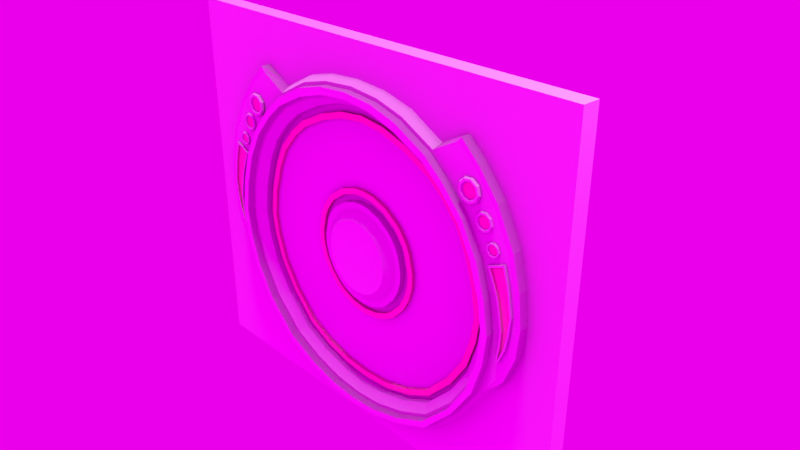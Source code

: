 # Source: ovi.blend  (saved by Blender 2.79.0; exported with 4.5.12 LTS)
import bpy
from mathutils import Matrix  # noqa: F401  (used for matrix-valued properties, if any)

bpy.ops.wm.read_factory_settings(use_empty=True)
scene = bpy.context.scene
scene.name = 'Scene'

# ---- collections
col_collection_1 = bpy.data.collections.new('Collection 1'); scene.collection.children.link(col_collection_1)

# ---- images (referenced by path relative to the original .blend; pixels are not part of the script)
import os
ASSET_DIR = os.environ.get("B2B_ASSET_DIR", "")  # directory of the original .blend (textures are referenced by path, not embedded)
HERE = os.path.dirname(os.path.abspath(__file__))  # packed textures are extracted next to this script under _unpacked/

def load_image(name, relpath, width, height, colorspace="sRGB"):
    """Load a texture the original file referenced (path relative to the .blend, or extracted next to this script)."""
    p = next((c for c in (os.path.join(HERE, relpath), os.path.join(ASSET_DIR, relpath)) if relpath and os.path.exists(c)), "")
    if p:
        img = bpy.data.images.load(p, check_existing=True)
        img.name = name
    else:  # same state as the original file: an image datablock whose file is absent (Cycles renders it pink)
        img = bpy.data.images.new(name, width, height)
        img.source = "FILE"
        img.filepath = "//" + (relpath or name)
    img.colorspace_settings.name = colorspace
    return img
img_studio_small_07_4k_hdr = load_image('studio_small_07_4k.hdr', 'studio_small_07_4k.hdr', 1024, 1024, 'Linear Rec.709')

# ---- materials (node trees are filled in below, after node groups)
mat_material_001 = bpy.data.materials.new('Material.001')
mat_material_001.alpha_threshold = 0.0
mat_material_001.use_transparent_shadow = False
mat_material_001.roughness = 0.5
mat_material_001.specular_intensity = 0.1758
mat_metal_2_001 = bpy.data.materials.new('metal 2.001')
mat_metal_2_001.alpha_threshold = 0.0
mat_metal_2_001.use_transparent_shadow = False
mat_metal_2_001.diffuse_color = (0.2396, 0.2396, 0.2396, 1.0)
mat_metal_2_001.roughness = 0.5
mat_metal_2_001.specular_intensity = 0.0
mat_emit = bpy.data.materials.new('emit')
mat_emit.alpha_threshold = 0.0
mat_emit.use_transparent_shadow = False
mat_emit.diffuse_color = (0.17, 0.8, 0.09728, 1.0)
mat_emit.roughness = 0.5
mat_emit.specular_intensity = 1.0
mat_material = bpy.data.materials.new('Material')
mat_material.alpha_threshold = 0.0
mat_material.use_transparent_shadow = False
mat_material.roughness = 0.5
mat_material.line_color = (0.0, 0.0, 0.0, 1.0)

# ---- material node trees

# ---- world
world_world = bpy.data.worlds.new('World'); scene.world = world_world
world_world.use_nodes = True; world_world.node_tree.nodes.clear()
_N = world_world.node_tree.nodes; _L = world_world.node_tree.links
n0 = _N.new('ShaderNodeOutputWorld'); n0.name = 'World Output'; n0.location = (300, 300)
n1 = _N.new('ShaderNodeBackground'); n1.name = 'Background'; n1.location = (10, 300)
n1.inputs[1].default_value = 65.5
n2 = _N.new('ShaderNodeTexEnvironment'); n2.name = 'Environment Texture'; n2.location = (-180, 300)
n2.width = 140
n2.image = img_studio_small_07_4k_hdr
_L.new(n1.outputs[0], n0.inputs[0])
_L.new(n2.outputs[0], n1.inputs[0])
n0.is_active_output = True
world_world.color = (0.05088, 0.05088, 0.05088)
world_world.use_sun_shadow = False
world_world.sun_shadow_jitter_overblur = 0.0
world_world.cycles.sampling_method = 'MANUAL'
world_world.light_settings.ao_factor = 0.4667

# ---- cameras
cam_camera = bpy.data.cameras.new('Camera')
cam_camera.clip_end = 100.0
cam_camera.lens = 35.0
cam_camera.sensor_width = 32.0
cam_camera.sensor_height = 18.0
cam_camera.ortho_scale = 7.314
cam_camera.dof.focus_distance = 0.0
cam_camera.dof.aperture_fstop = 128.0

# ---- lights
light_hemi = bpy.data.lights.new('Hemi', 'SUN')
light_hemi.transmission_factor = 0.0
light_hemi.angle = 0.1993
light_hemi.energy = 1.0
light_hemi.shadow_buffer_clip_start = 0.5
light_hemi.shadow_soft_size = 0.1
light_hemi.shadow_cascade_max_distance = 1000.0
light_lamp = bpy.data.lights.new('Lamp', 'POINT')
light_lamp.transmission_factor = 0.0
light_lamp.cutoff_distance = 30.0
light_lamp.energy = 100.0
light_lamp.shadow_buffer_clip_start = 1.001
light_lamp.shadow_soft_size = 0.1
light_lamp.shadow_maximum_resolution = 0.006
light_lamp.use_absolute_resolution = True

# ---- meshes
me_cube = bpy.data.meshes.new('Cube')
me_cube.from_pydata([(0.734, 1.0, -0.1665), (0.734, 1.0, 0.2412), (1.0, 1.0, -0.9408), (1.0, 1.0, 1.059), (0.5, 1.0, -0.9408), (0.5, 1.0, 1.059), (0.4238, 1.0, -0.6817), (0.4238, 1.0, 0.6658), (0.734, -1.0, -0.1665), (0.734, -1.0, 0.2412), (1.0, 0.0, -0.9408), (1.0, 0.0, 1.059), (1.0, -1.0, -0.9408), (1.0, -1.0, 1.059), (0.5, -1.0, -0.9408), (0.5, -1.0, 1.059), (0.5, 0.0, 1.059), (0.5, 0.0, -0.9408), (0.4238, -1.0, -0.6817), (0.4238, -1.0, 0.6658), (-0.734, 1.0, -0.1665), (-0.734, 1.0, 0.2412), (-1.0, 1.0, -0.9408), (-1.0, 1.0, 1.059), (-0.5, 1.0, -0.9408), (0.0, 1.0, -0.9408), (0.0, 1.0, 1.059), (-0.5, 1.0, 1.059), (-0.4238, 1.0, -0.6817), (0.0, 1.0, -0.8006), (0.0, 1.0, 0.8227), (-0.4238, 1.0, 0.6658), (-0.734, -1.0, -0.1665), (-0.734, -1.0, 0.2412), (-1.0, 0.0, -0.9408), (-1.0, 0.0, 1.059), (-1.0, -1.0, -0.9408), (-1.0, -1.0, 1.059), (-0.5, -1.0, -0.9408), (0.0, -1.0, -0.9408), (0.0, -1.0, 1.059), (-0.5, -1.0, 1.059), (0.0, 0.0, 1.059), (-0.5, 0.0, 1.059), (-0.5, 0.0, -0.9408), (0.0, 0.0, -0.9408), (-0.4238, -1.0, -0.6817), (0.0, -1.0, -0.8006), (0.0, -1.0, 0.8227), (-0.4238, -1.0, 0.6658)], [], [(4, 2, 10, 17), (2, 3, 11, 10), (6, 0, 2, 4), (0, 1, 3, 2), (1, 7, 5, 3), (7, 30, 26, 5), (29, 6, 4, 25), (25, 4, 17, 45), (3, 5, 16, 11), (5, 26, 42, 16), (14, 17, 10, 12), (12, 10, 11, 13), (18, 14, 12, 8), (8, 12, 13, 9), (9, 13, 15, 19), (19, 15, 40, 48), (47, 39, 14, 18), (39, 45, 17, 14), (13, 11, 16, 15), (15, 16, 42, 40), (7, 19, 48, 30), (1, 9, 19, 7), (0, 8, 9, 1), (6, 18, 8, 0), (29, 47, 18, 6), (24, 44, 34, 22), (22, 34, 35, 23), (28, 24, 22, 20), (20, 22, 23, 21), (21, 23, 27, 31), (31, 27, 26, 30), (29, 25, 24, 28), (25, 45, 44, 24), (23, 35, 43, 27), (27, 43, 42, 26), (38, 36, 34, 44), (36, 37, 35, 34), (46, 32, 36, 38), (32, 33, 37, 36), (33, 49, 41, 37), (49, 48, 40, 41), (47, 46, 38, 39), (39, 38, 44, 45), (37, 41, 43, 35), (41, 40, 42, 43), (31, 30, 48, 49), (21, 31, 49, 33), (20, 21, 33, 32), (28, 20, 32, 46), (29, 28, 46, 47)])
me_cube.use_remesh_preserve_volume = False
me_cube.use_remesh_preserve_attributes = False
me_cube.use_mirror_vertex_groups = False
me_cube.update()
me_circle_009 = bpy.data.meshes.new('Circle.009')
me_circle_009.from_pydata([(0.08976, -0.04095, -0.3286), (0.2154, -0.04095, -0.267), (0.2847, -0.04095, -0.1952), (0.3266, -0.04095, -0.1198), (0.3508, -0.04095, -0.02287), (0.3271, -0.04095, 0.1424), (0.3069, -0.04095, 0.185), (0.2483, -0.04095, 0.2617), (0.1577, -0.04095, 0.3262), (0.3474, -0.04095, -0.04775), (0.3515, -0.04095, 0.03386), (0.0657, -0.04095, 0.3577), (0.2687, -0.04095, 0.2398), (0.1737, -0.04095, -0.2947), (-1.469e-09, -0.04095, 0.364), (4.696e-09, -0.04095, -0.3402), (-0.08976, -0.04095, -0.3286), (-0.2154, -0.04095, -0.267), (-0.2847, -0.04095, -0.1952), (-0.3266, -0.04095, -0.1198), (-0.3508, -0.04095, -0.02287), (-0.3271, -0.04095, 0.1424), (-0.3069, -0.04095, 0.185), (-0.2483, -0.04095, 0.2617), (-0.1577, -0.04095, 0.3262), (-0.3474, -0.04095, -0.04775), (-0.3515, -0.04095, 0.03386), (-0.0657, -0.04095, 0.3577), (-0.2687, -0.04095, 0.2398), (-0.1737, -0.04095, -0.2947), (0.6031, -3.725e-08, 0.7884), (0.7206, -2.98e-08, 0.6907), (0.2089, 4.47e-08, -0.9615), (0.0, 4.47e-08, -0.9779), (-0.1929, -4.47e-08, 0.9559), (0.0, -4.47e-08, 0.9779), (0.6197, 3.725e-08, -0.802), (0.4206, 3.725e-08, -0.902), (-0.7206, -2.98e-08, 0.6907), (-0.6031, -3.353e-08, 0.7884), (-0.2089, 4.098e-08, -0.9615), (0.8088, 2.235e-08, -0.602), (-0.4206, 3.725e-08, -0.902), (-0.6197, 3.353e-08, -0.802), (0.9367, 1.49e-08, -0.4028), (-0.8088, 2.608e-08, -0.602), (1.004, 7.451e-09, -0.1962), (-0.9367, 1.863e-08, -0.4028), (0.998, -7.451e-09, 0.1698), (1.027, 0.0, -0.02996), (-1.004, 7.451e-09, -0.1962), (0.8494, -2.235e-08, 0.5439), (0.9304, -1.49e-08, 0.383), (-1.027, 0.0, -0.02996), (-0.998, -7.451e-09, 0.1698), (-0.9304, -1.49e-08, 0.383), (-0.8494, -2.235e-08, 0.5439), (0.3914, -3.725e-08, 0.8941), (0.1929, -4.47e-08, 0.9559), (-0.3914, -3.725e-08, 0.8941), (0.2089, -0.04095, -0.9615), (0.0, -0.04095, -0.9779), (0.4206, -0.04095, -0.902), (0.8088, -0.04095, -0.602), (0.6197, -0.04095, -0.802), (0.9367, -0.04095, -0.4028), (1.004, -0.04095, -0.1962), (0.998, -0.04095, 0.1698), (1.027, -0.04095, -0.02996), (0.8494, -0.04095, 0.5439), (0.9304, -0.04095, 0.383), (0.7206, -0.04095, 0.6907), (0.3914, -0.04095, 0.8941), (0.6031, -0.04095, 0.7884), (0.1929, -0.04095, 0.9559), (0.0, -0.04095, 0.9779), (-0.2089, -0.04095, -0.9615), (-0.4206, -0.04095, -0.902), (-0.8088, -0.04095, -0.602), (-0.6197, -0.04095, -0.802), (-0.9367, -0.04095, -0.4028), (-1.004, -0.04095, -0.1962), (-0.998, -0.04095, 0.1698), (-1.027, -0.04095, -0.02996), (-0.8494, -0.04095, 0.5439), (-0.9304, -0.04095, 0.383), (-0.7206, -0.04095, 0.6907), (-0.3914, -0.04095, 0.8941), (-0.6031, -0.04095, 0.7884), (-0.1929, -0.04095, 0.9559), (0.2004, -0.04095, -0.9138), (0.0, -0.04095, -0.9296), (0.4031, -0.04095, -0.8569), (0.7706, -0.04095, -0.5721), (0.5905, -0.04095, -0.7627), (0.8927, -0.04095, -0.382), (0.9565, -0.04095, -0.1853), (0.9508, -0.04095, 0.159), (0.9783, -0.04095, -0.03008), (0.8091, -0.04095, 0.5167), (0.8856, -0.04095, 0.3647), (0.6868, -0.04095, 0.6561), (0.3734, -0.04095, 0.8492), (0.5765, -0.04095, 0.7478), (0.1829, -0.04095, 0.9085), (0.0, -0.04095, 0.9294), (-0.2004, -0.04095, -0.9138), (-0.4031, -0.04095, -0.8569), (-0.7706, -0.04095, -0.5721), (-0.5905, -0.04095, -0.7627), (-0.8927, -0.04095, -0.382), (-0.9565, -0.04095, -0.1853), (-0.9508, -0.04095, 0.159), (-0.9783, -0.04095, -0.03008), (-0.8091, -0.04095, 0.5167), (-0.8856, -0.04095, 0.3647), (-0.6868, -0.04095, 0.6561), (-0.3734, -0.04095, 0.8492), (-0.5765, -0.04095, 0.7478), (-0.1829, -0.04095, 0.9085), (0.2004, -0.08576, -0.9138), (0.0, -0.08576, -0.9296), (0.4031, -0.08576, -0.8569), (0.7706, -0.08576, -0.5721), (0.5905, -0.08576, -0.7627), (0.8927, -0.08576, -0.382), (0.9565, -0.08576, -0.1853), (0.9508, -0.08576, 0.159), (0.9783, -0.08576, -0.03008), (0.8091, -0.08576, 0.5167), (0.8856, -0.08576, 0.3647), (0.6868, -0.08576, 0.6561), (0.3734, -0.08576, 0.8492), (0.5765, -0.08576, 0.7478), (0.1829, -0.08576, 0.9085), (0.0, -0.08576, 0.9294), (-0.2004, -0.08576, -0.9138), (-0.4031, -0.08576, -0.8569), (-0.7706, -0.08576, -0.5721), (-0.5905, -0.08576, -0.7627), (-0.8927, -0.08576, -0.382), (-0.9565, -0.08576, -0.1853), (-0.9508, -0.08576, 0.159), (-0.9783, -0.08576, -0.03008), (-0.8091, -0.08576, 0.5167), (-0.8856, -0.08576, 0.3647), (-0.6868, -0.08576, 0.6561), (-0.3734, -0.08576, 0.8492), (-0.5765, -0.08576, 0.7478), (-0.1829, -0.08576, 0.9085), (0.193, -0.08576, -0.872), (0.0, -0.08576, -0.8872), (0.3878, -0.08576, -0.8173), (0.7372, -0.08576, -0.5459), (0.5649, -0.08576, -0.7282), (0.8542, -0.08576, -0.3638), (0.9152, -0.08576, -0.1758), (0.9095, -0.08576, 0.1495), (0.9356, -0.08576, -0.03019), (0.7738, -0.08576, 0.4929), (0.8463, -0.08576, 0.3487), (0.6573, -0.08576, 0.6257), (0.3575, -0.08576, 0.8098), (0.5533, -0.08576, 0.7121), (0.1741, -0.08576, 0.867), (0.0, -0.08576, 0.8869), (-0.193, -0.08576, -0.872), (-0.3878, -0.08576, -0.8173), (-0.7372, -0.08576, -0.5459), (-0.5649, -0.08576, -0.7282), (-0.8542, -0.08576, -0.3638), (-0.9152, -0.08576, -0.1758), (-0.9095, -0.08576, 0.1495), (-0.9356, -0.08576, -0.03019), (-0.7738, -0.08576, 0.4929), (-0.8463, -0.08576, 0.3487), (-0.6573, -0.08576, 0.6257), (-0.3575, -0.08576, 0.8098), (-0.5533, -0.08576, 0.7121), (-0.1741, -0.08576, 0.867), (0.193, -0.04095, -0.872), (0.0, -0.04095, -0.8872), (0.3878, -0.04095, -0.8173), (0.7372, -0.04095, -0.5459), (0.5649, -0.04095, -0.7282), (0.8542, -0.04095, -0.3638), (0.9152, -0.04095, -0.1758), (0.9095, -0.04095, 0.1495), (0.9356, -0.04095, -0.03019), (0.7738, -0.04095, 0.4929), (0.8463, -0.04095, 0.3487), (0.6573, -0.04095, 0.6257), (0.3575, -0.04095, 0.8098), (0.5533, -0.04095, 0.7121), (0.1741, -0.04095, 0.867), (0.0, -0.04095, 0.8869), (-0.193, -0.04095, -0.872), (-0.3878, -0.04095, -0.8173), (-0.7372, -0.04095, -0.5459), (-0.5649, -0.04095, -0.7282), (-0.8542, -0.04095, -0.3638), (-0.9152, -0.04095, -0.1758), (-0.9095, -0.04095, 0.1495), (-0.9356, -0.04095, -0.03019), (-0.7738, -0.04095, 0.4929), (-0.8463, -0.04095, 0.3487), (-0.6573, -0.04095, 0.6257), (-0.3575, -0.04095, 0.8098), (-0.5533, -0.04095, 0.7121), (-0.1741, -0.04095, 0.867), (0.1112, -0.04095, -0.4106), (-4.064e-10, -0.04095, -0.425), (0.2131, -0.04095, -0.3695), (0.3528, -0.04095, -0.2457), (0.2695, -0.04095, -0.3319), (0.4047, -0.04095, -0.1523), (0.4299, -0.04095, -0.06517), (0.4356, -0.04095, 0.04272), (0.4348, -0.04095, -0.02904), (0.3798, -0.04095, 0.2273), (0.407, -0.04095, 0.17), (0.3343, -0.04095, 0.2927), (0.1965, -0.04095, 0.4018), (0.304, -0.04095, 0.3253), (0.08359, -0.04095, 0.4404), (-1.469e-09, -0.04095, 0.4485), (-0.1112, -0.04095, -0.4106), (-0.2131, -0.04095, -0.3695), (-0.3528, -0.04095, -0.2457), (-0.2695, -0.04095, -0.3319), (-0.4047, -0.04095, -0.1523), (-0.4299, -0.04095, -0.06517), (-0.4356, -0.04095, 0.04272), (-0.4348, -0.04095, -0.02904), (-0.3798, -0.04095, 0.2273), (-0.407, -0.04095, 0.17), (-0.3343, -0.04095, 0.2927), (-0.1965, -0.04095, 0.4018), (-0.304, -0.04095, 0.3253), (-0.08359, -0.04095, 0.4404), (0.1112, -0.08935, -0.4106), (-4.064e-10, -0.08935, -0.425), (0.2131, -0.08935, -0.3695), (0.3528, -0.08935, -0.2457), (0.2695, -0.08935, -0.3319), (0.4047, -0.08935, -0.1523), (0.4299, -0.08935, -0.06517), (0.4356, -0.08935, 0.04272), (0.4348, -0.08935, -0.02904), (0.3798, -0.08935, 0.2273), (0.407, -0.08935, 0.17), (0.3343, -0.08935, 0.2927), (0.1965, -0.08935, 0.4018), (0.304, -0.08935, 0.3253), (0.08359, -0.08935, 0.4404), (-1.469e-09, -0.08935, 0.4485), (-0.1112, -0.08935, -0.4106), (-0.2131, -0.08935, -0.3695), (-0.3528, -0.08935, -0.2457), (-0.2695, -0.08935, -0.3319), (-0.4047, -0.08935, -0.1523), (-0.4299, -0.08935, -0.06517), (-0.4356, -0.08935, 0.04272), (-0.4348, -0.08935, -0.02904), (-0.3798, -0.08935, 0.2273), (-0.407, -0.08935, 0.17), (-0.3343, -0.08935, 0.2927), (-0.1965, -0.08935, 0.4018), (-0.304, -0.08935, 0.3253), (-0.08359, -0.08935, 0.4404), (0.1017, -0.08935, -0.3741), (4.696e-09, -0.08935, -0.3873), (0.1956, -0.08935, -0.3362), (0.3225, -0.08935, -0.2232), (0.2454, -0.08935, -0.303), (0.37, -0.08935, -0.1378), (0.3932, -0.08935, -0.05741), (0.3982, -0.08935, 0.03877), (0.3974, -0.08935, -0.02629), (0.3473, -0.08935, 0.2085), (0.3714, -0.08935, 0.1577), (0.3051, -0.08935, 0.2692), (0.1792, -0.08935, 0.3681), (0.2792, -0.08935, 0.297), (0.07562, -0.08935, 0.4036), (-1.469e-09, -0.08935, 0.4109), (-0.1017, -0.08935, -0.3741), (-0.1956, -0.08935, -0.3362), (-0.3225, -0.08935, -0.2232), (-0.2454, -0.08935, -0.303), (-0.37, -0.08935, -0.1378), (-0.3932, -0.08935, -0.05741), (-0.3982, -0.08935, 0.03877), (-0.3974, -0.08935, -0.02629), (-0.3473, -0.08935, 0.2085), (-0.3714, -0.08935, 0.1577), (-0.3051, -0.08935, 0.2692), (-0.1792, -0.08935, 0.3681), (-0.2792, -0.08935, 0.297), (-0.07562, -0.08935, 0.4036), (0.1017, -0.04095, -0.3741), (4.696e-09, -0.04095, -0.3873), (0.1956, -0.04095, -0.3362), (0.3225, -0.04095, -0.2232), (0.2454, -0.04095, -0.303), (0.37, -0.04095, -0.1378), (0.3932, -0.04095, -0.05741), (0.3982, -0.04095, 0.03877), (0.3974, -0.04095, -0.02629), (0.3473, -0.04095, 0.2085), (0.3714, -0.04095, 0.1577), (0.3051, -0.04095, 0.2692), (0.1792, -0.04095, 0.3681), (0.2792, -0.04095, 0.297), (0.07562, -0.04095, 0.4036), (-1.469e-09, -0.04095, 0.4109), (-0.1017, -0.04095, -0.3741), (-0.1956, -0.04095, -0.3362), (-0.3225, -0.04095, -0.2232), (-0.2454, -0.04095, -0.303), (-0.37, -0.04095, -0.1378), (-0.3932, -0.04095, -0.05741), (-0.3982, -0.04095, 0.03877), (-0.3974, -0.04095, -0.02629), (-0.3473, -0.04095, 0.2085), (-0.3714, -0.04095, 0.1577), (-0.3051, -0.04095, 0.2692), (-0.1792, -0.04095, 0.3681), (-0.2792, -0.04095, 0.297), (-0.07562, -0.04095, 0.4036), (0.07865, -0.1255, -0.2862), (4.696e-09, -0.1255, -0.2964), (0.1533, -0.1255, -0.2561), (0.2495, -0.1255, -0.1691), (0.1874, -0.1255, -0.2334), (0.2862, -0.1255, -0.103), (0.3048, -0.1255, -0.03874), (0.3079, -0.1255, 0.02928), (0.3074, -0.1255, -0.01969), (0.2691, -0.1255, 0.1631), (0.2857, -0.1255, 0.1281), (0.2348, -0.1255, 0.2124), (0.1376, -0.1255, 0.2871), (0.2195, -0.1255, 0.2288), (0.05645, -0.1255, 0.3149), (-1.469e-09, -0.1255, 0.3203), (-0.07865, -0.1255, -0.2862), (-0.1533, -0.1255, -0.2561), (-0.2495, -0.1255, -0.1691), (-0.1874, -0.1255, -0.2334), (-0.2862, -0.1255, -0.103), (-0.3048, -0.1255, -0.03874), (-0.3079, -0.1255, 0.02928), (-0.3074, -0.1255, -0.01969), (-0.2691, -0.1255, 0.1631), (-0.2857, -0.1255, 0.1281), (-0.2348, -0.1255, 0.2124), (-0.1376, -0.1255, 0.2871), (-0.2195, -0.1255, 0.2288), (-0.05645, -0.1255, 0.3149), (0.08976, -0.1255, -0.3286), (4.696e-09, -0.1255, -0.3402), (0.1737, -0.1255, -0.2947), (0.2847, -0.1255, -0.1952), (0.2154, -0.1255, -0.267), (0.3266, -0.1255, -0.1198), (0.3474, -0.1255, -0.04775), (0.3515, -0.1255, 0.03386), (0.3508, -0.1255, -0.02287), (0.3069, -0.1255, 0.185), (0.3271, -0.1255, 0.1424), (0.2687, -0.1255, 0.2398), (0.1577, -0.1255, 0.3262), (0.2483, -0.1255, 0.2617), (0.0657, -0.1255, 0.3577), (-1.469e-09, -0.1255, 0.364), (-0.08976, -0.1255, -0.3286), (-0.1737, -0.1255, -0.2947), (-0.2847, -0.1255, -0.1952), (-0.2154, -0.1255, -0.267), (-0.3266, -0.1255, -0.1198), (-0.3474, -0.1255, -0.04775), (-0.3515, -0.1255, 0.03386), (-0.3508, -0.1255, -0.02287), (-0.3069, -0.1255, 0.185), (-0.3271, -0.1255, 0.1424), (-0.2687, -0.1255, 0.2398), (-0.1577, -0.1255, 0.3262), (-0.2483, -0.1255, 0.2617), (-0.0657, -0.1255, 0.3577), (0.06349, -0.2237, -0.2276), (8.577e-09, -0.2237, -0.2358), (0.1238, -0.2237, -0.2033), (0.2014, -0.2237, -0.133), (0.1512, -0.2237, -0.1849), (0.2311, -0.2237, -0.07968), (0.246, -0.2237, -0.02781), (0.2486, -0.2237, 0.0271), (0.2481, -0.2237, -0.01243), (0.2172, -0.2237, 0.1351), (0.2307, -0.2237, 0.1069), (0.1895, -0.2237, 0.175), (0.1111, -0.2237, 0.2352), (0.1772, -0.2237, 0.1882), (0.04557, -0.2237, 0.2576), (3.6e-09, -0.2237, 0.262), (-0.06349, -0.2237, -0.2276), (-0.1238, -0.2237, -0.2033), (-0.2014, -0.2237, -0.133), (-0.1512, -0.2237, -0.1849), (-0.2311, -0.2237, -0.07968), (-0.246, -0.2237, -0.02781), (-0.2486, -0.2237, 0.0271), (-0.2481, -0.2237, -0.01243), (-0.2172, -0.2237, 0.1351), (-0.2307, -0.2237, 0.1069), (-0.1895, -0.2237, 0.175), (-0.1111, -0.2237, 0.2352), (-0.1772, -0.2237, 0.1882), (-0.04557, -0.2237, 0.2576)], [], [(29, 377, 379, 17), (85, 82, 54, 55), (74, 75, 35, 58), (83, 81, 50, 53), (67, 70, 52, 48), (89, 87, 59, 34), (66, 68, 49, 46), (87, 88, 39, 59), (72, 74, 58, 57), (86, 84, 56, 38), (73, 72, 57, 30), (84, 85, 55, 56), (69, 71, 31, 51), (82, 83, 53, 54), (70, 69, 51, 52), (81, 80, 47, 50), (68, 67, 48, 49), (80, 78, 45, 47), (65, 66, 46, 44), (78, 79, 43, 45), (63, 65, 44, 41), (77, 76, 40, 42), (79, 77, 42, 43), (64, 63, 41, 36), (76, 61, 33, 40), (88, 86, 38, 39), (60, 62, 37, 32), (62, 64, 36, 37), (75, 89, 34, 35), (61, 60, 32, 33), (71, 73, 30, 31), (91, 61, 60, 90), (90, 60, 62, 92), (94, 64, 63, 93), (93, 63, 65, 95), (95, 65, 66, 96), (98, 68, 67, 97), (100, 70, 69, 99), (99, 69, 71, 101), (103, 73, 72, 102), (102, 72, 74, 104), (96, 66, 68, 98), (97, 67, 70, 100), (104, 74, 75, 105), (101, 71, 73, 103), (92, 62, 64, 94), (106, 76, 61, 91), (107, 77, 76, 106), (108, 78, 79, 109), (110, 80, 78, 108), (111, 81, 80, 110), (112, 82, 83, 113), (114, 84, 85, 115), (116, 86, 84, 114), (117, 87, 88, 118), (119, 89, 87, 117), (113, 83, 81, 111), (115, 85, 82, 112), (105, 75, 89, 119), (118, 88, 86, 116), (109, 79, 77, 107), (184, 154, 153, 183), (208, 178, 176, 206), (104, 134, 132, 102), (180, 150, 152, 182), (195, 165, 179, 209), (102, 132, 133, 103), (181, 151, 150, 180), (205, 175, 172, 202), (101, 131, 129, 99), (203, 173, 171, 201), (99, 129, 130, 100), (209, 179, 177, 207), (97, 127, 128, 98), (207, 177, 178, 208), (96, 126, 125, 95), (206, 176, 174, 204), (95, 125, 123, 93), (107, 137, 139, 109), (204, 174, 175, 205), (93, 123, 124, 94), (116, 146, 148, 118), (202, 172, 173, 203), (92, 122, 120, 90), (119, 149, 135, 105), (201, 171, 170, 200), (90, 120, 121, 91), (112, 142, 145, 115), (200, 170, 168, 198), (111, 141, 143, 113), (198, 168, 169, 199), (151, 121, 120, 150), (150, 120, 122, 152), (154, 124, 123, 153), (153, 123, 125, 155), (155, 125, 126, 156), (158, 128, 127, 157), (160, 130, 129, 159), (159, 129, 131, 161), (163, 133, 132, 162), (162, 132, 134, 164), (156, 126, 128, 158), (157, 127, 130, 160), (164, 134, 135, 165), (161, 131, 133, 163), (152, 122, 124, 154), (166, 136, 121, 151), (167, 137, 136, 166), (168, 138, 139, 169), (170, 140, 138, 168), (171, 141, 140, 170), (172, 142, 143, 173), (174, 144, 145, 175), (176, 146, 144, 174), (177, 147, 148, 178), (179, 149, 147, 177), (173, 143, 141, 171), (175, 145, 142, 172), (165, 135, 149, 179), (178, 148, 146, 176), (169, 139, 137, 167), (98, 128, 126, 96), (199, 169, 167, 197), (183, 153, 155, 185), (100, 130, 127, 97), (185, 155, 156, 186), (105, 135, 134, 104), (188, 158, 157, 187), (103, 133, 131, 101), (190, 160, 159, 189), (94, 124, 122, 92), (189, 159, 161, 191), (91, 121, 136, 106), (193, 163, 162, 192), (106, 136, 137, 107), (192, 162, 164, 194), (109, 139, 138, 108), (186, 156, 158, 188), (108, 138, 140, 110), (187, 157, 160, 190), (110, 140, 141, 111), (194, 164, 165, 195), (113, 143, 142, 112), (191, 161, 163, 193), (115, 145, 144, 114), (182, 152, 154, 184), (114, 144, 146, 116), (196, 166, 151, 181), (118, 148, 147, 117), (197, 167, 166, 196), (117, 147, 149, 119), (211, 181, 180, 210), (210, 180, 182, 212), (214, 184, 183, 213), (213, 183, 185, 215), (215, 185, 186, 216), (218, 188, 187, 217), (220, 190, 189, 219), (219, 189, 191, 221), (223, 193, 192, 222), (222, 192, 194, 224), (216, 186, 188, 218), (217, 187, 190, 220), (224, 194, 195, 225), (221, 191, 193, 223), (212, 182, 184, 214), (226, 196, 181, 211), (227, 197, 196, 226), (228, 198, 199, 229), (230, 200, 198, 228), (231, 201, 200, 230), (232, 202, 203, 233), (234, 204, 205, 235), (236, 206, 204, 234), (237, 207, 208, 238), (239, 209, 207, 237), (233, 203, 201, 231), (235, 205, 202, 232), (225, 195, 209, 239), (238, 208, 206, 236), (229, 199, 197, 227), (323, 293, 291, 321), (219, 249, 250, 220), (329, 299, 297, 327), (217, 247, 248, 218), (327, 297, 298, 328), (216, 246, 245, 215), (326, 296, 294, 324), (215, 245, 243, 213), (227, 257, 259, 229), (324, 294, 295, 325), (213, 243, 244, 214), (236, 266, 268, 238), (322, 292, 293, 323), (212, 242, 240, 210), (239, 269, 255, 225), (321, 291, 290, 320), (210, 240, 241, 211), (232, 262, 265, 235), (320, 290, 288, 318), (231, 261, 263, 233), (318, 288, 289, 319), (237, 267, 269, 239), (317, 287, 286, 316), (238, 268, 267, 237), (316, 286, 271, 301), (234, 264, 266, 236), (302, 272, 274, 304), (235, 265, 264, 234), (311, 281, 283, 313), (233, 263, 262, 232), (271, 241, 240, 270), (270, 240, 242, 272), (274, 244, 243, 273), (273, 243, 245, 275), (275, 245, 246, 276), (278, 248, 247, 277), (280, 250, 249, 279), (279, 249, 251, 281), (283, 253, 252, 282), (282, 252, 254, 284), (276, 246, 248, 278), (277, 247, 250, 280), (284, 254, 255, 285), (281, 251, 253, 283), (272, 242, 244, 274), (286, 256, 241, 271), (287, 257, 256, 286), (288, 258, 259, 289), (290, 260, 258, 288), (291, 261, 260, 290), (292, 262, 263, 293), (294, 264, 265, 295), (296, 266, 264, 294), (297, 267, 268, 298), (299, 269, 267, 297), (293, 263, 261, 291), (295, 265, 262, 292), (285, 255, 269, 299), (298, 268, 266, 296), (289, 259, 257, 287), (221, 251, 249, 219), (325, 295, 292, 322), (301, 271, 270, 300), (222, 252, 253, 223), (315, 285, 299, 329), (300, 270, 272, 302), (224, 254, 252, 222), (328, 298, 296, 326), (304, 274, 273, 303), (218, 248, 246, 216), (319, 289, 287, 317), (303, 273, 275, 305), (220, 250, 247, 217), (305, 275, 276, 306), (225, 255, 254, 224), (308, 278, 277, 307), (223, 253, 251, 221), (310, 280, 279, 309), (214, 244, 242, 212), (309, 279, 281, 311), (211, 241, 256, 226), (313, 283, 282, 312), (226, 256, 257, 227), (312, 282, 284, 314), (229, 259, 258, 228), (306, 276, 278, 308), (228, 258, 260, 230), (307, 277, 280, 310), (230, 260, 261, 231), (314, 284, 285, 315), (15, 301, 300, 0), (0, 300, 302, 13), (1, 304, 303, 2), (2, 303, 305, 3), (3, 305, 306, 9), (4, 308, 307, 10), (5, 310, 309, 6), (6, 309, 311, 12), (7, 313, 312, 8), (8, 312, 314, 11), (9, 306, 308, 4), (10, 307, 310, 5), (11, 314, 315, 14), (12, 311, 313, 7), (13, 302, 304, 1), (16, 316, 301, 15), (29, 317, 316, 16), (18, 318, 319, 17), (19, 320, 318, 18), (25, 321, 320, 19), (26, 322, 323, 20), (22, 324, 325, 21), (28, 326, 324, 22), (24, 327, 328, 23), (27, 329, 327, 24), (20, 323, 321, 25), (21, 325, 322, 26), (14, 315, 329, 27), (23, 328, 326, 28), (17, 319, 317, 29), (335, 395, 393, 333), (16, 376, 377, 29), (3, 365, 363, 2), (17, 379, 378, 18), (9, 366, 365, 3), (18, 378, 380, 19), (10, 367, 368, 4), (19, 380, 381, 25), (6, 369, 370, 5), (20, 383, 382, 26), (12, 371, 369, 6), (21, 385, 384, 22), (8, 372, 373, 7), (22, 384, 386, 28), (11, 374, 372, 8), (23, 388, 387, 24), (4, 368, 366, 9), (24, 387, 389, 27), (5, 370, 367, 10), (25, 381, 383, 20), (14, 375, 374, 11), (26, 382, 385, 21), (7, 373, 371, 12), (0, 360, 361, 15), (27, 389, 375, 14), (1, 364, 362, 13), (13, 362, 360, 0), (28, 386, 388, 23), (15, 361, 376, 16), (2, 363, 364, 1), (331, 361, 360, 330), (330, 360, 362, 332), (334, 364, 363, 333), (333, 363, 365, 335), (335, 365, 366, 336), (338, 368, 367, 337), (340, 370, 369, 339), (339, 369, 371, 341), (343, 373, 372, 342), (342, 372, 374, 344), (336, 366, 368, 338), (337, 367, 370, 340), (344, 374, 375, 345), (341, 371, 373, 343), (332, 362, 364, 334), (346, 376, 361, 331), (347, 377, 376, 346), (348, 378, 379, 349), (350, 380, 378, 348), (351, 381, 380, 350), (352, 382, 383, 353), (354, 384, 385, 355), (356, 386, 384, 354), (357, 387, 388, 358), (359, 389, 387, 357), (353, 383, 381, 351), (355, 385, 382, 352), (345, 375, 389, 359), (358, 388, 386, 356), (349, 379, 377, 347), (391, 390, 392, 394, 393, 395, 396, 398, 397, 400, 399, 401, 403, 402, 404, 405, 419, 417, 418, 416, 414, 415, 412, 413, 411, 410, 408, 409, 407, 406), (349, 409, 408, 348), (336, 396, 395, 335), (348, 408, 410, 350), (337, 397, 398, 338), (350, 410, 411, 351), (339, 399, 400, 340), (353, 413, 412, 352), (341, 401, 399, 339), (355, 415, 414, 354), (342, 402, 403, 343), (354, 414, 416, 356), (344, 404, 402, 342), (358, 418, 417, 357), (338, 398, 396, 336), (357, 417, 419, 359), (340, 400, 397, 337), (351, 411, 413, 353), (345, 405, 404, 344), (352, 412, 415, 355), (343, 403, 401, 341), (330, 390, 391, 331), (359, 419, 405, 345), (334, 394, 392, 332), (332, 392, 390, 330), (356, 416, 418, 358), (331, 391, 406, 346), (333, 393, 394, 334), (347, 407, 409, 349), (346, 406, 407, 347)])
me_circle_009.polygons.foreach_set('material_index', [0, 0, 0, 0, 0, 0, 0, 0, 0, 0, 0, 0, 0, 0, 0, 0, 0, 0, 0, 0, 0, 0, 0, 0, 0, 0, 0, 0, 0, 0, 0, 0, 0, 0, 0, 0, 0, 0, 0, 0, 0, 0, 0, 0, 0, 0, 0, 0, 0, 0, 0, 0, 0, 0, 0, 0, 0, 0, 0, 0, 0, 2, 2, 2, 2, 2, 2, 2, 2, 2, 2, 2, 2, 2, 2, 2, 2, 2, 2, 2, 2, 2, 2, 2, 2, 2, 2, 2, 2, 2, 2, 2, 2, 2, 2, 2, 2, 2, 2, 2, 2, 2, 2, 2, 2, 2, 2, 2, 2, 2, 2, 2, 2, 2, 2, 2, 2, 2, 2, 2, 2, 2, 2, 2, 2, 2, 2, 2, 2, 2, 2, 2, 2, 2, 2, 2, 2, 2, 2, 2, 2, 2, 2, 2, 2, 2, 2, 2, 2, 2, 2, 0, 0, 0, 0, 0, 0, 0, 0, 0, 0, 0, 0, 0, 0, 0, 0, 0, 0, 0, 0, 0, 0, 0, 0, 0, 0, 0, 0, 0, 0, 2, 2, 2, 2, 2, 2, 2, 2, 2, 2, 2, 2, 2, 2, 2, 2, 2, 2, 2, 2, 2, 2, 2, 2, 2, 2, 2, 2, 2, 2, 2, 2, 2, 2, 2, 2, 2, 2, 2, 2, 2, 2, 2, 2, 2, 2, 2, 2, 2, 2, 2, 2, 2, 2, 2, 2, 2, 2, 2, 2, 2, 2, 2, 2, 2, 2, 2, 2, 2, 2, 2, 2, 2, 2, 2, 2, 2, 2, 2, 2, 2, 2, 2, 2, 2, 2, 2, 2, 2, 2, 0, 0, 0, 0, 0, 0, 0, 0, 0, 0, 0, 0, 0, 0, 0, 0, 0, 0, 0, 0, 0, 0, 0, 0, 0, 0, 0, 0, 0, 0, 0, 0, 0, 0, 0, 0, 0, 0, 0, 0, 0, 0, 0, 0, 0, 0, 0, 0, 0, 0, 0, 0, 0, 0, 0, 0, 0, 0, 0, 0, 0, 0, 0, 0, 0, 0, 0, 0, 0, 0, 0, 0, 0, 0, 0, 0, 0, 0, 0, 0, 0, 0, 0, 0, 0, 0, 0, 0, 0, 0, 0, 0, 0, 0, 0, 0, 0, 0, 0, 0, 0, 0, 0, 0, 0, 0, 0, 0, 0, 0, 0, 0, 0, 0, 0, 0, 0, 0, 0, 0])
me_circle_009.materials.append(mat_material_001)
me_circle_009.materials.append(mat_metal_2_001)
me_circle_009.materials.append(mat_emit)
me_circle_009.use_remesh_preserve_volume = False
me_circle_009.use_remesh_preserve_attributes = False
me_circle_009.use_mirror_vertex_groups = False
me_circle_009.update()
me_circle_001 = bpy.data.meshes.new('Circle.001')
me_circle_001.from_pydata([(0.1865, -1.084, 0.1185), (0.6841, -0.9076, 0.1185), (0.9078, -0.6696, 0.1226), (1.062, -0.4322, 0.1185), (1.156, 0.0004778, 0.1185), (1.056, 0.4299, 0.1185), (0.9413, 0.6388, 0.117), (0.659, 0.9235, 0.1216), (0.4272, 1.046, 0.1258), (0.2058, -1.037, 0.1185), (0.6647, -0.8661, 0.1186), (0.8804, -0.6462, 0.1226), (1.017, -0.4234, 0.1185), (1.112, -0.01246, 0.1185), (1.011, 0.4194, 0.1185), (0.9132, 0.6054, 0.117), (0.6438, 0.8746, 0.1215), (0.4178, 0.9903, 0.1258), (0.1909, -0.9634, 0.06775), (0.6113, -0.8072, 0.06775), (0.8055, -0.6047, 0.06873), (0.936, -0.4, 0.06775), (1.027, -0.02156, 0.06775), (0.9297, 0.3968, 0.06775), (0.8453, 0.562, 0.06787), (0.593, 0.8102, 0.06849), (0.3771, 0.9204, 0.06952), (0.2089, -0.9531, 0.0), (0.6197, -0.7936, 0.0), (0.8088, -0.5936, 0.0), (0.9367, -0.3945, 0.0), (1.027, -0.02159, 0.0), (0.9304, 0.3913, 0.0), (0.8494, 0.5523, 0.0), (0.6031, 0.7968, 0.0), (0.3914, 0.9024, 0.0), (0.6889, 0.9777, 0.04689), (0.1863, -1.143, 0.04709), (0.4463, 1.108, 0.04661), (0.7166, -0.9589, 0.04709), (0.9527, -0.7095, 0.04682), (1.119, -0.4537, 0.04709), (1.308, 0.1025, 0.1215), (1.215, -0.2654, 0.12), (1.233, 0.5313, 0.1232), (1.12, 0.7591, 0.1225), (0.8597, 1.047, 0.1252), (1.268, 0.5408, 0.1232), (1.147, 0.7813, 0.1226), (0.8825, 1.075, 0.1254), (1.249, -0.2784, 0.1199), (1.345, 0.106, 0.1215), (1.132, -0.2068, 0.1185), (1.087, -0.2024, 0.1185), (1.003, -0.1905, 0.06775), (1.004, -0.1878, 0.0), (1.287, -0.08066, 0.1207), (1.323, -0.08805, 0.1207), (1.123, 0.2116, 0.1185), (1.08, 0.1989, 0.1185), (0.9975, 0.1809, 0.06775), (0.998, 0.1782, 0.0), (1.287, 0.3155, 0.1223), (1.322, 0.3229, 0.1224), (0.2211, 1.1, 0.1222), (0.2101, 1.051, 0.1222), (0.1868, 0.9826, 0.06864), (0.1929, 0.9643, 0.0), (0.2326, 1.161, 0.04685), (0.7943, 0.8056, 0.1193), (0.773, 0.7648, 0.1192), (0.7135, 0.7106, 0.06818), (0.7206, 0.6991, 0.0), (0.9853, 0.9278, 0.124), (1.01, 0.9531, 0.1241), (0.4275, -1.022, 0.1185), (0.4347, -0.9756, 0.1185), (0.406, -0.9045, 0.06775), (0.4206, -0.8937, 0.0), (0.4389, -1.08, 0.04709), (0.1906, -1.107, 0.1185), (0.4354, -1.044, 0.1185), (0.9266, -0.6843, 0.1226), (0.6981, -0.9274, 0.1185), (1.084, -0.4424, 0.1185), (1.155, -0.2118, 0.1185), (1.146, 0.2169, 0.1185), (1.18, 0.0009367, 0.1185), (0.9609, 0.6525, 0.117), (1.078, 0.4393, 0.1185), (0.8111, 0.8225, 0.1193), (0.4359, 1.069, 0.1258), (0.6726, 0.9433, 0.1216), (0.2251, 1.123, 0.1222), (0.2017, -1.014, 0.1185), (0.4264, -0.9532, 0.1185), (0.8615, -0.6315, 0.1226), (0.6507, -0.8464, 0.1185), (0.9949, -0.4134, 0.1185), (1.063, -0.1973, 0.1185), (1.056, 0.1935, 0.1185), (1.088, -0.01269, 0.1185), (0.8935, 0.5919, 0.117), (0.9886, 0.4103, 0.1185), (0.7563, 0.7478, 0.1193), (0.409, 0.9681, 0.1258), (0.6305, 0.8546, 0.1216), (0.2056, 1.027, 0.1222), (0.9413, 0.6388, 0.1678), (0.9132, 0.6054, 0.1677), (1.011, 0.4194, 0.1693), (1.056, 0.4299, 0.1693), (0.659, 0.9235, 0.1724), (0.6438, 0.8746, 0.1723), (0.1865, -1.084, 0.1693), (0.2058, -1.037, 0.1693), (0.4272, 1.046, 0.1766), (0.4178, 0.9903, 0.1766), (0.6841, -0.9076, 0.1693), (0.6647, -0.8661, 0.1693), (0.9078, -0.6696, 0.1733), (0.8804, -0.6462, 0.1734), (1.062, -0.4322, 0.1693), (1.017, -0.4234, 0.1693), (1.156, 0.0004625, 0.1693), (1.112, -0.01247, 0.1693), (1.132, -0.2068, 0.1693), (1.087, -0.2025, 0.1693), (1.123, 0.2115, 0.1693), (1.08, 0.1988, 0.1693), (0.2211, 1.1, 0.173), (0.2101, 1.051, 0.173), (0.7943, 0.8056, 0.1701), (0.773, 0.7648, 0.17), (0.4275, -1.022, 0.1693), (0.4347, -0.9756, 0.1693), (0.0, 1.141, 0.1185), (0.0, -1.125, 0.1185), (-0.1865, -1.084, 0.1185), (-0.6841, -0.9076, 0.1185), (-0.9078, -0.6696, 0.1226), (-1.062, -0.4322, 0.1185), (-1.156, 0.0004778, 0.1185), (-1.056, 0.4299, 0.1185), (-0.9413, 0.6388, 0.117), (-0.659, 0.9235, 0.1216), (-0.4272, 1.046, 0.1258), (0.0, 1.048, 0.1185), (0.0, -1.031, 0.1185), (-0.2058, -1.037, 0.1185), (-0.6647, -0.8661, 0.1186), (-0.8804, -0.6462, 0.1226), (-1.017, -0.4234, 0.1185), (-1.112, -0.01246, 0.1185), (-1.011, 0.4194, 0.1185), (-0.9132, 0.6054, 0.117), (-0.6438, 0.8746, 0.1215), (-0.4178, 0.9903, 0.1258), (0.0, 1.004, 0.06775), (0.0, -0.9873, 0.06775), (-0.1909, -0.9634, 0.06775), (-0.6113, -0.8072, 0.06775), (-0.8055, -0.6047, 0.06873), (-0.936, -0.4, 0.06775), (-1.027, -0.02156, 0.06775), (-0.9297, 0.3968, 0.06775), (-0.8453, 0.562, 0.06787), (-0.593, 0.8102, 0.06849), (-0.3771, 0.9204, 0.06952), (0.0, 0.9863, 0.0), (0.0, -0.9696, 0.0), (-0.2089, -0.9531, 0.0), (-0.6197, -0.7936, 0.0), (-0.8088, -0.5936, 0.0), (-0.9367, -0.3945, 0.0), (-1.027, -0.02159, 0.0), (-0.9304, 0.3913, 0.0), (-0.8494, 0.5523, 0.0), (-0.6031, 0.7968, 0.0), (-0.3914, 0.9024, 0.0), (0.0, -1.161, 0.04709), (-0.6889, 0.9777, 0.04689), (-0.1863, -1.143, 0.04709), (-0.4463, 1.108, 0.04661), (-0.7166, -0.9589, 0.04709), (0.0, 1.178, 0.04709), (-0.9527, -0.7095, 0.04682), (-1.119, -0.4537, 0.04709), (-1.308, 0.1025, 0.1215), (-1.215, -0.2654, 0.12), (-1.233, 0.5313, 0.1232), (-1.12, 0.7591, 0.1225), (-0.8597, 1.047, 0.1252), (-1.268, 0.5408, 0.1232), (-1.147, 0.7813, 0.1226), (-0.8825, 1.075, 0.1254), (-1.249, -0.2784, 0.1199), (-1.345, 0.106, 0.1215), (-1.132, -0.2068, 0.1185), (-1.087, -0.2024, 0.1185), (-1.003, -0.1905, 0.06775), (-1.004, -0.1878, 0.0), (-1.287, -0.08066, 0.1207), (-1.323, -0.08805, 0.1207), (-1.123, 0.2116, 0.1185), (-1.08, 0.1989, 0.1185), (-0.9975, 0.1809, 0.06775), (-0.998, 0.1782, 0.0), (-1.287, 0.3155, 0.1223), (-1.322, 0.3229, 0.1224), (-0.2211, 1.1, 0.1222), (-0.2101, 1.051, 0.1222), (-0.1868, 0.9826, 0.06864), (-0.1929, 0.9643, 0.0), (-0.2326, 1.161, 0.04685), (-0.7943, 0.8056, 0.1193), (-0.773, 0.7648, 0.1192), (-0.7135, 0.7106, 0.06818), (-0.7206, 0.6991, 0.0), (-0.9853, 0.9278, 0.124), (-1.01, 0.9531, 0.1241), (-0.4275, -1.022, 0.1185), (-0.4347, -0.9756, 0.1185), (-0.406, -0.9045, 0.06775), (-0.4206, -0.8937, 0.0), (-0.4389, -1.08, 0.04709), (-0.1906, -1.107, 0.1185), (-0.4354, -1.044, 0.1185), (0.0, -1.099, 0.1185), (-0.9266, -0.6843, 0.1226), (-0.6981, -0.9274, 0.1185), (-1.084, -0.4424, 0.1185), (-1.155, -0.2118, 0.1185), (-1.146, 0.2169, 0.1185), (-1.18, 0.0009367, 0.1185), (-0.9609, 0.6525, 0.117), (-1.078, 0.4393, 0.1185), (-0.8111, 0.8225, 0.1193), (-0.4359, 1.069, 0.1258), (-0.6726, 0.9433, 0.1216), (-0.2251, 1.123, 0.1222), (-0.2017, -1.014, 0.1185), (-0.4264, -0.9532, 0.1185), (0.0, -1.053, 0.1185), (-0.8615, -0.6315, 0.1226), (-0.6507, -0.8464, 0.1185), (-0.9949, -0.4134, 0.1185), (-1.063, -0.1973, 0.1185), (-1.056, 0.1935, 0.1185), (-1.088, -0.01269, 0.1185), (-0.8935, 0.5919, 0.117), (-0.9886, 0.4103, 0.1185), (-0.7563, 0.7478, 0.1193), (-0.409, 0.9681, 0.1258), (-0.6305, 0.8546, 0.1216), (-0.2056, 1.027, 0.1222), (0.0, 1.069, 0.1189), (0.0, 1.116, 0.119), (-0.9413, 0.6388, 0.1678), (-0.9132, 0.6054, 0.1677), (-1.011, 0.4194, 0.1693), (-1.056, 0.4299, 0.1693), (0.0, -1.099, 0.1693), (0.0, -1.053, 0.1693), (-0.659, 0.9235, 0.1724), (-0.6438, 0.8746, 0.1723), (-0.1865, -1.084, 0.1693), (-0.2058, -1.037, 0.1693), (-0.4272, 1.046, 0.1766), (-0.4178, 0.9903, 0.1766), (-0.6841, -0.9076, 0.1693), (-0.6647, -0.8661, 0.1693), (0.0, 1.116, 0.1698), (0.0, 1.069, 0.1697), (-0.9078, -0.6696, 0.1733), (-0.8804, -0.6462, 0.1734), (-1.062, -0.4322, 0.1693), (-1.017, -0.4234, 0.1693), (-1.156, 0.0004625, 0.1693), (-1.112, -0.01247, 0.1693), (-1.132, -0.2068, 0.1693), (-1.087, -0.2025, 0.1693), (-1.123, 0.2115, 0.1693), (-1.08, 0.1988, 0.1693), (-0.2211, 1.1, 0.173), (-0.2101, 1.051, 0.173), (-0.7943, 0.8056, 0.1701), (-0.773, 0.7648, 0.17), (-0.4275, -1.022, 0.1693), (-0.4347, -0.9756, 0.1693), (0.1863, -1.143, 0.0), (0.7166, -0.9589, 0.0), (0.9527, -0.7095, 0.0), (1.119, -0.4537, 0.0), (0.6889, 0.9777, 0.0), (0.4463, 1.108, 0.0), (1.345, 0.1066, 0.0), (1.249, -0.2779, 0.0), (1.268, 0.5414, 0.0), (1.147, 0.7819, 0.0), (0.8825, 1.076, 0.0), (1.323, -0.0875, 0.0), (1.322, 0.3234, 0.0), (0.2326, 1.161, 0.0), (1.01, 0.9536, 0.0), (0.4389, -1.08, 0.0), (0.0, 1.178, 0.0), (0.0, -1.161, 0.0), (-0.1863, -1.143, 0.0), (-0.7166, -0.9589, 0.0), (-0.9527, -0.7095, 0.0), (-1.119, -0.4537, 0.0), (-0.6889, 0.9777, 0.0), (-0.4463, 1.108, 0.0), (-1.345, 0.1066, 0.0), (-1.249, -0.2779, 0.0), (-1.268, 0.5414, 0.0), (-1.147, 0.7819, 0.0), (-0.8825, 1.076, 0.0), (-1.323, -0.0875, 0.0), (-1.322, 0.3234, 0.0), (-0.2326, 1.161, 0.0), (-1.01, 0.9536, 0.0), (-0.4389, -1.08, 0.0)], [], [(85, 84, 43, 56), (90, 88, 45, 73), (37, 180, 307, 290), (38, 36, 294, 295), (79, 37, 290, 305), (68, 38, 295, 303), (40, 39, 291, 292), (41, 40, 292, 293), (88, 89, 44, 45), (36, 92, 46, 49), (256, 65, 131, 273), (228, 0, 114, 262), (12, 11, 121, 123), (64, 257, 272, 130), (11, 10, 119, 121), (14, 59, 129, 110), (76, 9, 115, 135), (58, 5, 111, 128), (9, 243, 263, 115), (100, 103, 23, 60), (103, 102, 24, 23), (104, 106, 25, 71), (148, 94, 18, 159), (106, 105, 26, 25), (95, 97, 19, 77), (107, 147, 158, 66), (97, 96, 20, 19), (96, 98, 21, 20), (99, 101, 22, 54), (66, 158, 169, 67), (19, 20, 29, 28), (20, 21, 30, 29), (54, 22, 31, 55), (60, 23, 32, 61), (23, 24, 33, 32), (71, 25, 34, 72), (159, 18, 27, 170), (25, 26, 35, 34), (77, 19, 28, 78), (84, 41, 50, 43), (294, 36, 49, 300), (84, 82, 40, 41), (82, 83, 39, 40), (93, 91, 38, 68), (81, 80, 37, 79), (91, 92, 36, 38), (80, 137, 180, 37), (86, 87, 42, 62), (41, 293, 297, 50), (48, 47, 298, 299), (74, 48, 299, 304), (57, 50, 297, 301), (63, 51, 296, 302), (62, 42, 51, 63), (56, 43, 50, 57), (73, 45, 48, 74), (45, 44, 47, 48), (42, 56, 57, 51), (51, 57, 301, 296), (21, 54, 55, 30), (98, 99, 54, 21), (13, 53, 127, 125), (87, 85, 56, 42), (44, 62, 63, 47), (47, 63, 302, 298), (89, 86, 62, 44), (22, 60, 61, 31), (101, 100, 60, 22), (8, 64, 130, 116), (136, 93, 68, 185), (26, 66, 67, 35), (105, 107, 66, 26), (52, 4, 124, 126), (185, 68, 303, 306), (46, 73, 74, 49), (49, 74, 304, 300), (24, 71, 72, 33), (102, 104, 71, 24), (7, 8, 116, 112), (92, 90, 73, 46), (83, 81, 79, 39), (18, 77, 78, 27), (94, 95, 77, 18), (6, 69, 132, 108), (39, 79, 305, 291), (0, 228, 137, 80), (75, 0, 80, 81), (2, 1, 83, 82), (3, 2, 82, 84), (52, 3, 84, 85), (58, 4, 87, 86), (6, 5, 89, 88), (69, 6, 88, 90), (8, 7, 92, 91), (64, 8, 91, 93), (243, 9, 94, 148), (9, 76, 95, 94), (10, 11, 96, 97), (11, 12, 98, 96), (12, 53, 99, 98), (13, 59, 100, 101), (14, 15, 102, 103), (15, 70, 104, 102), (16, 17, 105, 106), (17, 65, 107, 105), (4, 52, 85, 87), (53, 13, 101, 99), (5, 58, 86, 89), (59, 14, 103, 100), (257, 64, 93, 136), (65, 256, 147, 107), (7, 69, 90, 92), (70, 16, 106, 104), (1, 75, 81, 83), (76, 10, 97, 95), (111, 108, 109, 110), (132, 112, 113, 133), (262, 114, 115, 263), (112, 116, 117, 113), (134, 118, 119, 135), (130, 272, 273, 131), (118, 120, 121, 119), (120, 122, 123, 121), (126, 124, 125, 127), (128, 111, 110, 129), (122, 126, 127, 123), (124, 128, 129, 125), (116, 130, 131, 117), (108, 132, 133, 109), (114, 134, 135, 115), (53, 12, 123, 127), (0, 75, 134, 114), (69, 7, 112, 132), (59, 13, 125, 129), (1, 2, 120, 118), (16, 70, 133, 113), (15, 14, 110, 109), (2, 3, 122, 120), (75, 1, 118, 134), (70, 15, 109, 133), (3, 52, 126, 122), (10, 76, 135, 119), (17, 16, 113, 117), (4, 58, 128, 124), (65, 17, 117, 131), (5, 6, 108, 111), (232, 202, 189, 231), (237, 219, 191, 235), (182, 308, 307, 180), (183, 313, 312, 181), (225, 323, 308, 182), (214, 321, 313, 183), (186, 310, 309, 184), (187, 311, 310, 186), (235, 191, 190, 236), (181, 195, 192, 239), (256, 273, 285, 211), (228, 262, 266, 138), (152, 277, 275, 151), (210, 284, 272, 257), (151, 275, 271, 150), (154, 260, 283, 205), (222, 289, 267, 149), (204, 282, 261, 143), (149, 267, 263, 243), (248, 206, 165, 251), (251, 165, 166, 250), (252, 217, 167, 254), (148, 159, 160, 241), (254, 167, 168, 253), (242, 223, 161, 245), (255, 212, 158, 147), (245, 161, 162, 244), (244, 162, 163, 246), (247, 200, 164, 249), (212, 213, 169, 158), (161, 172, 173, 162), (162, 173, 174, 163), (200, 201, 175, 164), (206, 207, 176, 165), (165, 176, 177, 166), (217, 218, 178, 167), (159, 170, 171, 160), (167, 178, 179, 168), (223, 224, 172, 161), (231, 189, 196, 187), (312, 318, 195, 181), (231, 187, 186, 229), (229, 186, 184, 230), (240, 214, 183, 238), (227, 225, 182, 226), (238, 183, 181, 239), (226, 182, 180, 137), (233, 208, 188, 234), (187, 196, 315, 311), (194, 317, 316, 193), (220, 322, 317, 194), (203, 319, 315, 196), (209, 320, 314, 197), (208, 209, 197, 188), (202, 203, 196, 189), (219, 220, 194, 191), (191, 194, 193, 190), (188, 197, 203, 202), (197, 314, 319, 203), (163, 174, 201, 200), (246, 163, 200, 247), (153, 279, 281, 199), (234, 188, 202, 232), (190, 193, 209, 208), (193, 316, 320, 209), (236, 190, 208, 233), (164, 175, 207, 206), (249, 164, 206, 248), (146, 268, 284, 210), (136, 185, 214, 240), (168, 179, 213, 212), (253, 168, 212, 255), (198, 280, 278, 142), (185, 306, 321, 214), (192, 195, 220, 219), (195, 318, 322, 220), (166, 177, 218, 217), (250, 166, 217, 252), (145, 264, 268, 146), (239, 192, 219, 237), (230, 184, 225, 227), (160, 171, 224, 223), (241, 160, 223, 242), (144, 258, 286, 215), (184, 309, 323, 225), (138, 226, 137, 228), (221, 227, 226, 138), (140, 229, 230, 139), (141, 231, 229, 140), (198, 232, 231, 141), (204, 233, 234, 142), (144, 235, 236, 143), (215, 237, 235, 144), (146, 238, 239, 145), (210, 240, 238, 146), (243, 148, 241, 149), (149, 241, 242, 222), (150, 245, 244, 151), (151, 244, 246, 152), (152, 246, 247, 199), (153, 249, 248, 205), (154, 251, 250, 155), (155, 250, 252, 216), (156, 254, 253, 157), (157, 253, 255, 211), (228, 137, 148, 243), (256, 147, 136, 257), (142, 234, 232, 198), (199, 247, 249, 153), (143, 236, 233, 204), (205, 248, 251, 154), (257, 136, 240, 210), (211, 255, 147, 256), (145, 239, 237, 215), (216, 252, 254, 156), (139, 230, 227, 221), (222, 242, 245, 150), (261, 260, 259, 258), (286, 287, 265, 264), (262, 263, 267, 266), (264, 265, 269, 268), (288, 289, 271, 270), (284, 285, 273, 272), (270, 271, 275, 274), (274, 275, 277, 276), (280, 281, 279, 278), (282, 283, 260, 261), (276, 277, 281, 280), (278, 279, 283, 282), (268, 269, 285, 284), (258, 259, 287, 286), (266, 267, 289, 288), (199, 281, 277, 152), (138, 266, 288, 221), (215, 286, 264, 145), (205, 283, 279, 153), (139, 270, 274, 140), (156, 265, 287, 216), (155, 259, 260, 154), (140, 274, 276, 141), (221, 288, 270, 139), (216, 287, 259, 155), (141, 276, 280, 198), (150, 271, 289, 222), (157, 269, 265, 156), (142, 278, 282, 204), (211, 285, 269, 157), (143, 261, 258, 144)])
me_circle_001.polygons.foreach_set('material_index', [0, 0, 0, 0, 0, 0, 0, 0, 0, 1, 1, 1, 1, 1, 1, 1, 1, 1, 1, 0, 0, 0, 0, 0, 0, 0, 0, 0, 0, 0, 0, 0, 0, 0, 0, 0, 0, 0, 0, 1, 1, 0, 0, 0, 0, 0, 0, 0, 1, 1, 1, 1, 1, 1, 1, 1, 1, 1, 1, 0, 0, 1, 0, 1, 1, 0, 0, 0, 1, 0, 0, 0, 1, 0, 1, 1, 0, 0, 1, 0, 0, 0, 0, 1, 0, 0, 0, 0, 0, 0, 0, 0, 0, 0, 0, 0, 0, 0, 0, 0, 0, 0, 0, 0, 0, 0, 0, 0, 0, 0, 0, 0, 0, 0, 0, 1, 1, 1, 1, 1, 1, 1, 1, 1, 1, 1, 1, 1, 1, 1, 1, 1, 1, 1, 1, 1, 1, 1, 1, 1, 1, 1, 1, 1, 1, 1, 0, 0, 0, 0, 0, 0, 0, 0, 0, 1, 1, 1, 1, 1, 1, 1, 1, 1, 1, 0, 0, 0, 0, 0, 0, 0, 0, 0, 0, 0, 0, 0, 0, 0, 0, 0, 0, 0, 0, 1, 1, 0, 0, 0, 0, 0, 0, 0, 1, 1, 1, 1, 1, 1, 1, 1, 1, 1, 1, 0, 0, 1, 0, 1, 1, 0, 0, 0, 1, 0, 0, 0, 1, 0, 1, 1, 0, 0, 1, 0, 0, 0, 0, 1, 0, 0, 0, 0, 0, 0, 0, 0, 0, 0, 0, 0, 0, 0, 0, 0, 0, 0, 0, 0, 0, 0, 0, 0, 0, 0, 0, 0, 0, 0, 0, 0, 0, 1, 1, 1, 1, 1, 1, 1, 1, 1, 1, 1, 1, 1, 1, 1, 1, 1, 1, 1, 1, 1, 1, 1, 1, 1, 1, 1, 1, 1, 1, 1])
me_circle_001.materials.append(mat_material_001)
me_circle_001.materials.append(mat_metal_2_001)
me_circle_001.use_remesh_preserve_volume = False
me_circle_001.use_remesh_preserve_attributes = False
me_circle_001.use_mirror_vertex_groups = False
me_circle_001.update()
me_circle_008 = bpy.data.meshes.new('Circle.008')
me_circle_008.from_pydata([(0.2154, 0.0, 0.0), (0.1971, -2.337e-07, 0.03173), (0.1604, -2.337e-07, 0.03173), (0.1421, -3.298e-23, 4.488e-18), (0.1604, 2.337e-07, -0.03173), (0.1971, 2.337e-07, -0.03173), (0.1725, 0.1178, 8.649e-07), (0.1585, 0.106, 0.03174), (0.1304, 0.08244, 0.03174), (0.1164, 0.07066, 5.198e-07), (0.1304, 0.08244, -0.03173), (0.1585, 0.106, -0.03173), (0.06398, 0.1804, 1.328e-06), (0.0608, 0.1624, 0.03174), (0.05444, 0.1263, 0.03174), (0.05126, 0.1083, 7.95e-07), (0.05444, 0.1263, -0.03173), (0.0608, 0.1624, -0.03173), (-0.05944, 0.1587, 1.171e-06), (-0.05028, 0.1428, 0.03174), (-0.03196, 0.1111, 0.03174), (-0.0228, 0.0952, 6.989e-07), (-0.03196, 0.1111, -0.03173), (-0.05028, 0.1428, -0.03173), (-0.14, 0.06267, 4.587e-07), (-0.1228, 0.0564, 0.03174), (-0.08835, 0.04387, 0.03174), (-0.07114, 0.0376, 2.752e-07), (-0.08835, 0.04387, -0.03173), (-0.1228, 0.0564, -0.03173), (-0.14, -0.06267, -4.587e-07), (-0.1228, -0.0564, 0.03173), (-0.08835, -0.04387, 0.03173), (-0.07114, -0.0376, -2.752e-07), (-0.08835, -0.04387, -0.03174), (-0.1228, -0.0564, -0.03174), (-0.05944, -0.1587, -1.171e-06), (-0.05028, -0.1428, 0.03173), (-0.03196, -0.1111, 0.03173), (-0.0228, -0.0952, -6.989e-07), (-0.03196, -0.1111, -0.03174), (-0.05028, -0.1428, -0.03174), (0.06398, -0.1804, -1.328e-06), (0.0608, -0.1624, 0.03173), (0.05444, -0.1263, 0.03173), (0.05126, -0.1083, -7.95e-07), (0.05444, -0.1263, -0.03174), (0.0608, -0.1624, -0.03174), (0.1725, -0.1178, -8.649e-07), (0.1585, -0.106, 0.03173), (0.1304, -0.08244, 0.03173), (0.1164, -0.07066, -5.198e-07), (0.1304, -0.08244, -0.03174), (0.1585, -0.106, -0.03174)], [], [(0, 6, 7, 1), (1, 7, 8, 2), (2, 8, 9, 3), (3, 9, 10, 4), (4, 10, 11, 5), (5, 11, 6, 0), (6, 12, 13, 7), (7, 13, 14, 8), (8, 14, 15, 9), (9, 15, 16, 10), (10, 16, 17, 11), (11, 17, 12, 6), (12, 18, 19, 13), (13, 19, 20, 14), (14, 20, 21, 15), (15, 21, 22, 16), (16, 22, 23, 17), (17, 23, 18, 12), (18, 24, 25, 19), (19, 25, 26, 20), (20, 26, 27, 21), (21, 27, 28, 22), (22, 28, 29, 23), (23, 29, 24, 18), (24, 30, 31, 25), (25, 31, 32, 26), (26, 32, 33, 27), (27, 33, 34, 28), (28, 34, 35, 29), (29, 35, 30, 24), (30, 36, 37, 31), (31, 37, 38, 32), (32, 38, 39, 33), (33, 39, 40, 34), (34, 40, 41, 35), (35, 41, 36, 30), (36, 42, 43, 37), (37, 43, 44, 38), (38, 44, 45, 39), (39, 45, 46, 40), (40, 46, 47, 41), (41, 47, 42, 36), (42, 48, 49, 43), (43, 49, 50, 44), (44, 50, 51, 45), (45, 51, 52, 46), (46, 52, 53, 47), (47, 53, 48, 42), (48, 0, 1, 49), (49, 1, 2, 50), (50, 2, 3, 51), (51, 3, 4, 52), (52, 4, 5, 53), (53, 5, 0, 48), (39, 33, 27, 21, 15, 9, 3, 51, 45)])
me_circle_008.polygons.foreach_set('material_index', [1, 1, 1, 1, 1, 1, 1, 1, 1, 1, 1, 1, 1, 1, 1, 1, 1, 1, 1, 1, 1, 1, 1, 1, 1, 1, 1, 1, 1, 1, 1, 1, 1, 1, 1, 1, 1, 1, 1, 1, 1, 1, 1, 1, 1, 1, 1, 1, 1, 1, 1, 1, 1, 1, 0])
me_circle_008.materials.append(mat_emit)
me_circle_008.materials.append(mat_material)
me_circle_008.use_remesh_preserve_volume = False
me_circle_008.use_remesh_preserve_attributes = False
me_circle_008.use_mirror_vertex_groups = False
me_circle_008.update()
me_circle_002 = bpy.data.meshes.new('Circle.002')
me_circle_002.from_pydata([(0.2154, 0.0, 0.0), (0.1971, -2.337e-07, 0.03173), (0.1604, -2.337e-07, 0.03173), (0.1421, -3.298e-23, 4.488e-18), (0.1604, 2.337e-07, -0.03173), (0.1971, 2.337e-07, -0.03173), (0.1725, 0.1178, 8.649e-07), (0.1585, 0.106, 0.03174), (0.1304, 0.08244, 0.03174), (0.1164, 0.07066, 5.198e-07), (0.1304, 0.08244, -0.03173), (0.1585, 0.106, -0.03173), (0.06398, 0.1804, 1.328e-06), (0.0608, 0.1624, 0.03174), (0.05444, 0.1263, 0.03174), (0.05126, 0.1083, 7.95e-07), (0.05444, 0.1263, -0.03173), (0.0608, 0.1624, -0.03173), (-0.05944, 0.1587, 1.171e-06), (-0.05028, 0.1428, 0.03174), (-0.03196, 0.1111, 0.03174), (-0.0228, 0.0952, 6.989e-07), (-0.03196, 0.1111, -0.03173), (-0.05028, 0.1428, -0.03173), (-0.14, 0.06267, 4.587e-07), (-0.1228, 0.0564, 0.03174), (-0.08835, 0.04387, 0.03174), (-0.07114, 0.0376, 2.752e-07), (-0.08835, 0.04387, -0.03173), (-0.1228, 0.0564, -0.03173), (-0.14, -0.06267, -4.587e-07), (-0.1228, -0.0564, 0.03173), (-0.08835, -0.04387, 0.03173), (-0.07114, -0.0376, -2.752e-07), (-0.08835, -0.04387, -0.03174), (-0.1228, -0.0564, -0.03174), (-0.05944, -0.1587, -1.171e-06), (-0.05028, -0.1428, 0.03173), (-0.03196, -0.1111, 0.03173), (-0.0228, -0.0952, -6.989e-07), (-0.03196, -0.1111, -0.03174), (-0.05028, -0.1428, -0.03174), (0.06398, -0.1804, -1.328e-06), (0.0608, -0.1624, 0.03173), (0.05444, -0.1263, 0.03173), (0.05126, -0.1083, -7.95e-07), (0.05444, -0.1263, -0.03174), (0.0608, -0.1624, -0.03174), (0.1725, -0.1178, -8.649e-07), (0.1585, -0.106, 0.03173), (0.1304, -0.08244, 0.03173), (0.1164, -0.07066, -5.198e-07), (0.1304, -0.08244, -0.03174), (0.1585, -0.106, -0.03174)], [], [(0, 6, 7, 1), (1, 7, 8, 2), (2, 8, 9, 3), (3, 9, 10, 4), (4, 10, 11, 5), (5, 11, 6, 0), (6, 12, 13, 7), (7, 13, 14, 8), (8, 14, 15, 9), (9, 15, 16, 10), (10, 16, 17, 11), (11, 17, 12, 6), (12, 18, 19, 13), (13, 19, 20, 14), (14, 20, 21, 15), (15, 21, 22, 16), (16, 22, 23, 17), (17, 23, 18, 12), (18, 24, 25, 19), (19, 25, 26, 20), (20, 26, 27, 21), (21, 27, 28, 22), (22, 28, 29, 23), (23, 29, 24, 18), (24, 30, 31, 25), (25, 31, 32, 26), (26, 32, 33, 27), (27, 33, 34, 28), (28, 34, 35, 29), (29, 35, 30, 24), (30, 36, 37, 31), (31, 37, 38, 32), (32, 38, 39, 33), (33, 39, 40, 34), (34, 40, 41, 35), (35, 41, 36, 30), (36, 42, 43, 37), (37, 43, 44, 38), (38, 44, 45, 39), (39, 45, 46, 40), (40, 46, 47, 41), (41, 47, 42, 36), (42, 48, 49, 43), (43, 49, 50, 44), (44, 50, 51, 45), (45, 51, 52, 46), (46, 52, 53, 47), (47, 53, 48, 42), (48, 0, 1, 49), (49, 1, 2, 50), (50, 2, 3, 51), (51, 3, 4, 52), (52, 4, 5, 53), (53, 5, 0, 48), (39, 33, 27, 21, 15, 9, 3, 51, 45)])
me_circle_002.polygons.foreach_set('material_index', [1, 1, 1, 1, 1, 1, 1, 1, 1, 1, 1, 1, 1, 1, 1, 1, 1, 1, 1, 1, 1, 1, 1, 1, 1, 1, 1, 1, 1, 1, 1, 1, 1, 1, 1, 1, 1, 1, 1, 1, 1, 1, 1, 1, 1, 1, 1, 1, 1, 1, 1, 1, 1, 1, 0])
me_circle_002.materials.append(mat_emit)
me_circle_002.materials.append(mat_material)
me_circle_002.use_remesh_preserve_volume = False
me_circle_002.use_remesh_preserve_attributes = False
me_circle_002.use_mirror_vertex_groups = False
me_circle_002.update()
me_circle_007 = bpy.data.meshes.new('Circle.007')
me_circle_007.from_pydata([(0.2154, 0.0, 0.0), (0.1971, -2.337e-07, 0.03173), (0.1604, -2.337e-07, 0.03173), (0.1421, -3.298e-23, 4.488e-18), (0.1604, 2.337e-07, -0.03173), (0.1971, 2.337e-07, -0.03173), (0.1725, 0.1178, 8.649e-07), (0.1585, 0.106, 0.03174), (0.1304, 0.08244, 0.03174), (0.1164, 0.07066, 5.198e-07), (0.1304, 0.08244, -0.03173), (0.1585, 0.106, -0.03173), (0.06398, 0.1804, 1.328e-06), (0.0608, 0.1624, 0.03174), (0.05444, 0.1263, 0.03174), (0.05126, 0.1083, 7.95e-07), (0.05444, 0.1263, -0.03173), (0.0608, 0.1624, -0.03173), (-0.05944, 0.1587, 1.171e-06), (-0.05028, 0.1428, 0.03174), (-0.03196, 0.1111, 0.03174), (-0.0228, 0.0952, 6.989e-07), (-0.03196, 0.1111, -0.03173), (-0.05028, 0.1428, -0.03173), (-0.14, 0.06267, 4.587e-07), (-0.1228, 0.0564, 0.03174), (-0.08835, 0.04387, 0.03174), (-0.07114, 0.0376, 2.752e-07), (-0.08835, 0.04387, -0.03173), (-0.1228, 0.0564, -0.03173), (-0.14, -0.06267, -4.587e-07), (-0.1228, -0.0564, 0.03173), (-0.08835, -0.04387, 0.03173), (-0.07114, -0.0376, -2.752e-07), (-0.08835, -0.04387, -0.03174), (-0.1228, -0.0564, -0.03174), (-0.05944, -0.1587, -1.171e-06), (-0.05028, -0.1428, 0.03173), (-0.03196, -0.1111, 0.03173), (-0.0228, -0.0952, -6.989e-07), (-0.03196, -0.1111, -0.03174), (-0.05028, -0.1428, -0.03174), (0.06398, -0.1804, -1.328e-06), (0.0608, -0.1624, 0.03173), (0.05444, -0.1263, 0.03173), (0.05126, -0.1083, -7.95e-07), (0.05444, -0.1263, -0.03174), (0.0608, -0.1624, -0.03174), (0.1725, -0.1178, -8.649e-07), (0.1585, -0.106, 0.03173), (0.1304, -0.08244, 0.03173), (0.1164, -0.07066, -5.198e-07), (0.1304, -0.08244, -0.03174), (0.1585, -0.106, -0.03174)], [], [(0, 6, 7, 1), (1, 7, 8, 2), (2, 8, 9, 3), (3, 9, 10, 4), (4, 10, 11, 5), (5, 11, 6, 0), (6, 12, 13, 7), (7, 13, 14, 8), (8, 14, 15, 9), (9, 15, 16, 10), (10, 16, 17, 11), (11, 17, 12, 6), (12, 18, 19, 13), (13, 19, 20, 14), (14, 20, 21, 15), (15, 21, 22, 16), (16, 22, 23, 17), (17, 23, 18, 12), (18, 24, 25, 19), (19, 25, 26, 20), (20, 26, 27, 21), (21, 27, 28, 22), (22, 28, 29, 23), (23, 29, 24, 18), (24, 30, 31, 25), (25, 31, 32, 26), (26, 32, 33, 27), (27, 33, 34, 28), (28, 34, 35, 29), (29, 35, 30, 24), (30, 36, 37, 31), (31, 37, 38, 32), (32, 38, 39, 33), (33, 39, 40, 34), (34, 40, 41, 35), (35, 41, 36, 30), (36, 42, 43, 37), (37, 43, 44, 38), (38, 44, 45, 39), (39, 45, 46, 40), (40, 46, 47, 41), (41, 47, 42, 36), (42, 48, 49, 43), (43, 49, 50, 44), (44, 50, 51, 45), (45, 51, 52, 46), (46, 52, 53, 47), (47, 53, 48, 42), (48, 0, 1, 49), (49, 1, 2, 50), (50, 2, 3, 51), (51, 3, 4, 52), (52, 4, 5, 53), (53, 5, 0, 48), (39, 33, 27, 21, 15, 9, 3, 51, 45)])
me_circle_007.polygons.foreach_set('material_index', [1, 1, 1, 1, 1, 1, 1, 1, 1, 1, 1, 1, 1, 1, 1, 1, 1, 1, 1, 1, 1, 1, 1, 1, 1, 1, 1, 1, 1, 1, 1, 1, 1, 1, 1, 1, 1, 1, 1, 1, 1, 1, 1, 1, 1, 1, 1, 1, 1, 1, 1, 1, 1, 1, 0])
me_circle_007.materials.append(mat_emit)
me_circle_007.materials.append(mat_material)
me_circle_007.use_remesh_preserve_volume = False
me_circle_007.use_remesh_preserve_attributes = False
me_circle_007.use_mirror_vertex_groups = False
me_circle_007.update()
me_plane = bpy.data.meshes.new('Plane')
me_plane.from_pydata([(-0.8246, -1.199, -3.047), (1.462, -0.9533, -3.047), (-1.169, 0.896, -3.047), (1.326, 1.356, -3.047), (-0.6098, -2.992, -3.047), (1.413, -2.668, -3.047), (-0.653, -4.946, -3.047), (1.262, -4.999, -3.047), (-1.381, -8.95, -3.047), (-0.3389, -9.198, -3.047), (-0.7866, -6.933, -3.047), (0.5776, -7.083, -3.047), (-2.199, -10.93, -3.047), (-1.797, -11.15, -3.047), (-0.8636, 0.6811, -3.047), (-0.5605, -1.161, -3.047), (1.195, -0.9574, -3.047), (1.077, 1.039, -3.047), (-0.3427, -2.979, -3.047), (1.147, -2.655, -3.047), (-0.3865, -4.958, -3.047), (0.998, -4.948, -3.047), (-0.5225, -6.98, -3.047), (-1.129, -9.039, -3.047), (0.328, -6.988, -3.047), (-0.5713, -9.063, -3.047), (-1.863, -10.81, -3.047), (-1.871, -10.81, -3.047), (-0.8636, 0.6811, -2.765), (-0.5605, -1.161, -2.765), (1.195, -0.9574, -2.765), (1.077, 1.039, -2.765), (-0.3427, -2.979, -2.765), (1.147, -2.655, -2.765), (-0.3865, -4.958, -2.765), (0.998, -4.948, -2.765), (-0.5225, -6.98, -2.765), (-1.129, -9.039, -2.765), (0.328, -6.988, -2.765), (-0.5713, -9.063, -2.765), (-1.863, -10.81, -2.765), (-1.871, -10.81, -2.765), (-1.169, 0.896, -2.765), (-0.8246, -1.199, -2.765), (1.462, -0.9533, -2.765), (1.326, 1.356, -2.765), (-0.6098, -2.992, -2.765), (1.413, -2.668, -2.765), (-0.653, -4.946, -2.765), (1.262, -4.999, -2.765), (-0.7866, -6.933, -2.765), (-1.381, -8.95, -2.765), (0.5776, -7.083, -2.765), (-0.3389, -9.198, -2.765), (-2.199, -10.93, -2.765), (-1.797, -11.15, -2.765)], [], [(15, 16, 17, 14), (16, 15, 18, 19), (19, 18, 20, 21), (24, 22, 23, 25), (21, 20, 22, 24), (25, 23, 26, 27), (26, 23, 37, 40), (12, 13, 55, 54), (14, 17, 31, 28), (27, 26, 40, 41), (9, 11, 52, 53), (17, 16, 30, 31), (6, 10, 50, 48), (24, 25, 39, 38), (11, 7, 49, 52), (15, 14, 28, 29), (22, 20, 34, 36), (10, 8, 51, 50), (21, 24, 38, 35), (7, 5, 47, 49), (29, 28, 42, 43), (31, 30, 44, 45), (28, 31, 45, 42), (32, 29, 43, 46), (30, 33, 47, 44), (34, 32, 46, 48), (33, 35, 49, 47), (37, 36, 50, 51), (35, 38, 52, 49), (36, 34, 48, 50), (38, 39, 53, 52), (41, 40, 54, 55), (40, 37, 51, 54), (39, 41, 55, 53), (8, 12, 54, 51), (25, 27, 41, 39), (18, 15, 29, 32), (13, 9, 53, 55), (2, 0, 43, 42), (16, 19, 33, 30), (1, 3, 45, 44), (3, 2, 42, 45), (20, 18, 32, 34), (0, 4, 46, 43), (19, 21, 35, 33), (5, 1, 44, 47), (4, 6, 48, 46), (23, 22, 36, 37)])
me_plane.polygons.foreach_set('material_index', [0, 0, 0, 0, 0, 0, 0, 1, 0, 0, 1, 0, 1, 0, 1, 0, 0, 1, 0, 1, 1, 1, 1, 1, 1, 1, 1, 1, 1, 1, 1, 1, 1, 1, 1, 0, 0, 1, 1, 0, 1, 1, 0, 1, 0, 1, 1, 0])
me_plane.materials.append(mat_emit)
me_plane.materials.append(mat_material)
me_plane.use_remesh_preserve_volume = False
me_plane.use_remesh_preserve_attributes = False
me_plane.use_mirror_vertex_groups = False
me_plane.update()

# ---- objects
ob_seina = bpy.data.objects.new('seina', me_cube)
ob_ovi = bpy.data.objects.new('ovi', me_circle_009)
ob_hemi = bpy.data.objects.new('Hemi', light_hemi)
ob_karmit = bpy.data.objects.new('karmit', me_circle_001)
ob_circle_003 = bpy.data.objects.new('Circle.003', me_circle_008)
ob_circle_001 = bpy.data.objects.new('Circle.001', me_circle_002)
ob_circle_002 = bpy.data.objects.new('Circle.002', me_circle_007)
ob_plane = bpy.data.objects.new('Plane', me_plane)
ob_lamp = bpy.data.objects.new('Lamp', light_lamp)
ob_camera = bpy.data.objects.new('Camera', cam_camera)

# ---- transforms, parenting, visibility, modifiers, constraints
ob_seina.location = (0.0, 0.0, 0.0)
ob_seina.scale = (3.126, -0.12, 2.643)
ob_seina.lineart.crease_threshold = 0.0
ob_ovi.location = (0.0, 0.0, 0.0)
ob_ovi.scale = (2.031, 1.0, 2.031)
ob_ovi.lineart.crease_threshold = 0.0
_m = ob_ovi.modifiers.new('Mirror', 'MIRROR')
_m.use_axis = (False, True, False)
ob_hemi.location = (0.0, 0.0, 2.055)
ob_hemi.lineart.crease_threshold = 0.0
ob_karmit.location = (0.0, 0.0, 0.0)
ob_karmit.rotation_euler = (1.571, -0.0, 0.0)
ob_karmit.scale = (2.0, 2.0, 2.0)
ob_karmit.lineart.crease_threshold = 0.0
_m = ob_karmit.modifiers.new('Mirror', 'MIRROR')
_m.use_axis = (False, False, True)
_m.use_clip = True
ob_circle_003.parent = ob_karmit
ob_circle_003.matrix_parent_inverse = Matrix(((1.0, 0.0, 0.0, 0.0), (0.0, -4.371e-08, 1.0, 0.0), (0.0, -1.0, -4.371e-08, 0.0), (0.0, 0.0, 0.0, 1.0)))
ob_circle_003.location = (1.125, -0.1242, 0.5108)
ob_circle_003.rotation_euler = (1.571, 0.0747, 1.005e-08)
ob_circle_003.scale = (0.2653, 0.2653, 0.2653)
ob_circle_003.lineart.crease_threshold = 0.0
_m = ob_circle_003.modifiers.new('Mirror', 'MIRROR')
_m.use_axis = (True, False, True)
_m.mirror_object = ob_karmit
ob_circle_001.parent = ob_karmit
ob_circle_001.matrix_parent_inverse = Matrix(((1.0, 0.0, 0.0, 0.0), (0.0, -4.371e-08, 1.0, 0.0), (0.0, -1.0, -4.371e-08, 0.0), (0.0, 0.0, 0.0, 1.0)))
ob_circle_001.location = (0.942, -0.1292, 0.7993)
ob_circle_001.rotation_euler = (1.571, 0.0747, 1.005e-08)
ob_circle_001.scale = (0.4408, 0.4408, 0.4408)
ob_circle_001.lineart.crease_threshold = 0.0
_m = ob_circle_001.modifiers.new('Mirror', 'MIRROR')
_m.use_axis = (True, False, True)
_m.mirror_object = ob_karmit
ob_circle_002.parent = ob_karmit
ob_circle_002.matrix_parent_inverse = Matrix(((1.0, 0.0, 0.0, 0.0), (0.0, -4.371e-08, 1.0, 0.0), (0.0, -1.0, -4.371e-08, 0.0), (0.0, 0.0, 0.0, 1.0)))
ob_circle_002.location = (1.05, -0.1212, 0.6494)
ob_circle_002.rotation_euler = (1.571, 0.0747, 1.005e-08)
ob_circle_002.scale = (0.353, 0.353, 0.353)
ob_circle_002.lineart.crease_threshold = 0.0
_m = ob_circle_002.modifiers.new('Mirror', 'MIRROR')
_m.use_axis = (True, False, True)
_m.mirror_object = ob_karmit
ob_plane.parent = ob_karmit
ob_plane.matrix_parent_inverse = Matrix(((1.0, 0.0, 0.0, 0.0), (0.0, -4.371e-08, 1.0, 0.0), (0.0, -1.0, -4.371e-08, 0.0), (0.0, 0.0, 0.0, 1.0)))
ob_plane.location = (1.175, -0.2693, 0.3839)
ob_plane.rotation_euler = (1.571, -0.2343, -3.207e-08)
ob_plane.scale = (0.04819, 0.04819, 0.04819)
ob_plane.lineart.crease_threshold = 0.0
_m = ob_plane.modifiers.new('Mirror', 'MIRROR')
_m.mirror_object = ob_karmit
_m = ob_plane.modifiers.new('Solidify', 'SOLIDIFY')
_m.thickness = 0.224
_m.nonmanifold_thickness_mode = 'FIXED'
_m.nonmanifold_merge_threshold = 0.0003
ob_lamp.location = (4.076, 1.005, 5.904)
ob_lamp.rotation_euler = (0.6503, 0.05522, 1.866)
ob_lamp.lock_rotations_4d = False
ob_lamp.empty_display_type = 'ARROWS'
ob_lamp.color = (0.0, 0.0, 0.0, 0.0)
ob_lamp.lineart.crease_threshold = 0.0
ob_camera.location = (7.481, -6.508, 5.344)
ob_camera.rotation_euler = (1.109, 0.0, 0.8149)
ob_camera.lock_rotations_4d = False
ob_camera.empty_display_type = 'ARROWS'
ob_camera.color = (0.0, 0.0, 0.0, 0.0)
ob_camera.display_type = 'WIRE'
ob_camera.lineart.crease_threshold = 0.0

# ---- collection membership
col_collection_1.objects.link(ob_seina)
col_collection_1.objects.link(ob_ovi)
col_collection_1.objects.link(ob_hemi)
col_collection_1.objects.link(ob_karmit)
col_collection_1.objects.link(ob_circle_003)
col_collection_1.objects.link(ob_circle_001)
col_collection_1.objects.link(ob_circle_002)
col_collection_1.objects.link(ob_plane)
col_collection_1.objects.link(ob_lamp)
col_collection_1.objects.link(ob_camera)

# ---- scene / render settings (as saved in the file)
scene.camera = ob_camera
scene.frame_start = 1; scene.frame_end = 250; scene.frame_set(1)
scene.render.engine = 'BLENDER_EEVEE_NEXT'
scene.render.resolution_percentage = 50
scene.render.dither_intensity = 0.0
scene.cycles.use_denoising = False
scene.cycles.samples = 128
scene.cycles.sampling_pattern = 'TABULATED_SOBOL'
scene.cycles.light_sampling_threshold = 0.0
scene.cycles.use_adaptive_sampling = False
scene.cycles.use_light_tree = False
scene.cycles.blur_glossy = 0.0
scene.cycles.sample_clamp_direct = 0.55
scene.cycles.sample_clamp_indirect = 0.031
scene.view_settings.view_transform = 'Standard'
bpy.context.view_layer.update()
